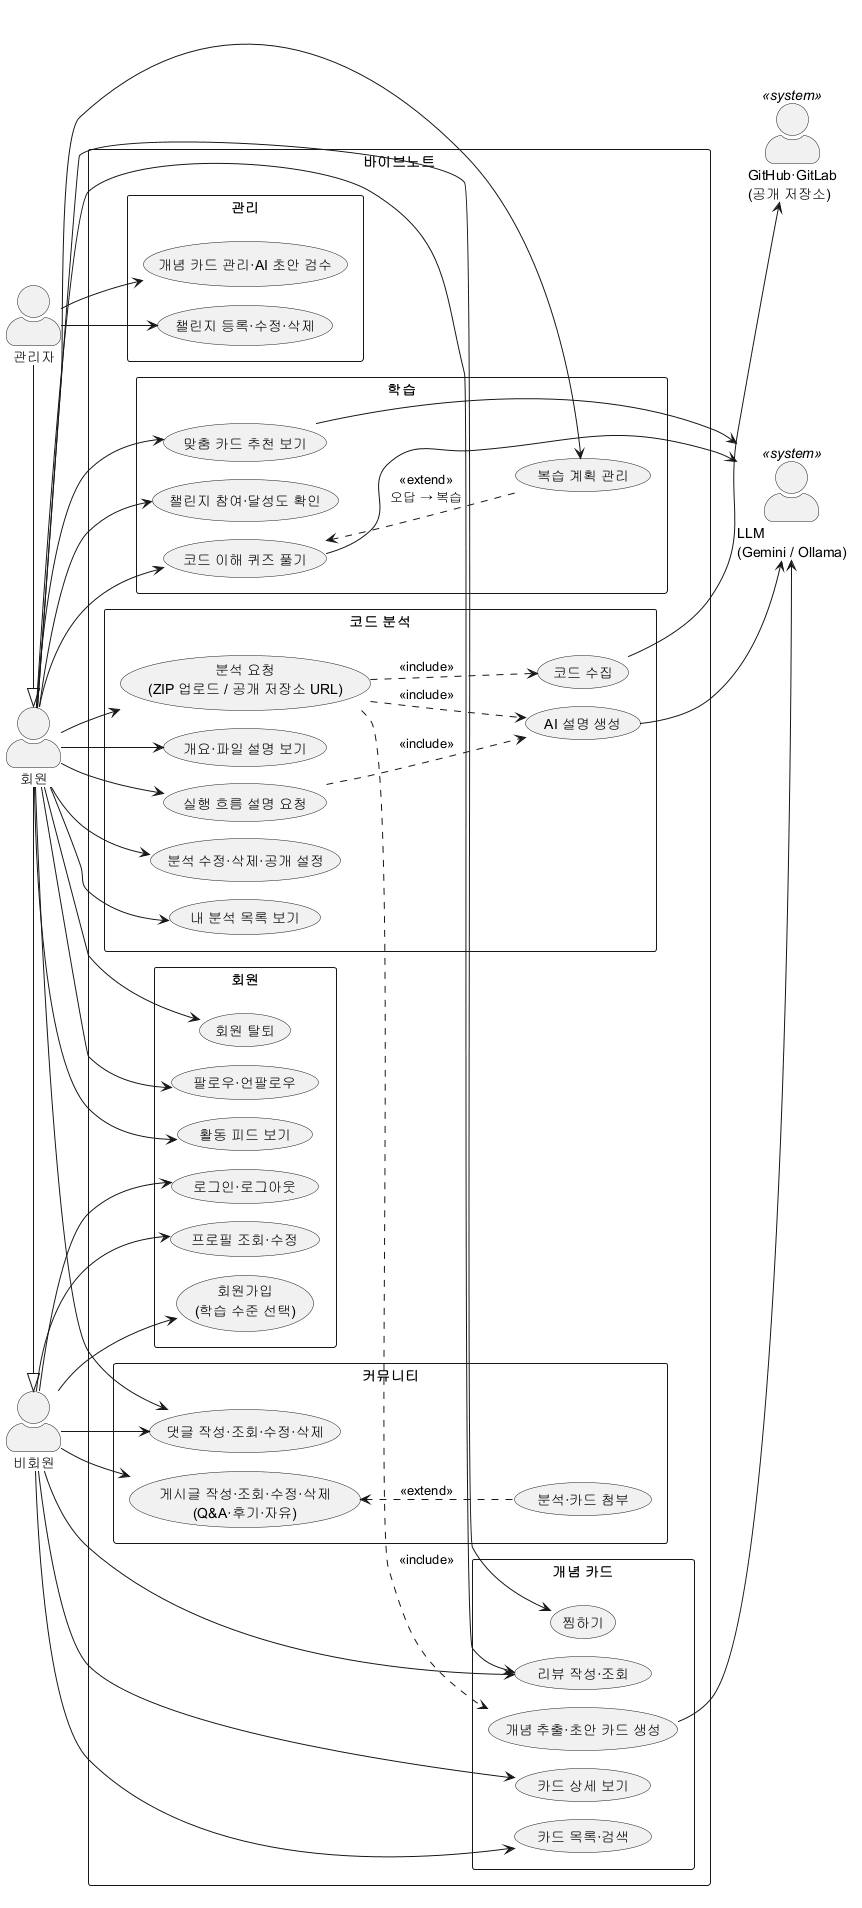

The diagram above was rendered by PlantUML. Its source (embedded in the PNG):
@startuml usecase
' 바이브노트 Use-Case Diagram (소스). 렌더링 명령은 02-유스케이스.md 머리에 있다 → docs/산출물/diagrams/usecase.png
' smetana 배치 엔진이라 Graphviz 없이 JDK만으로 렌더링된다
!pragma layout smetana
left to right direction
skinparam packageStyle rectangle
skinparam actorStyle awesome

actor "비회원" as Guest
actor "회원" as Member
actor "관리자" as Admin
actor "LLM\n(Gemini / Ollama)" as LLM <<system>>
actor "GitHub·GitLab\n(공개 저장소)" as Repo <<system>>

Member -|> Guest
Admin -|> Member

rectangle "바이브노트" {
  package "회원" {
    usecase "회원가입\n(학습 수준 선택)" as UC01
    usecase "로그인·로그아웃" as UC02
    usecase "프로필 조회·수정" as UC03
    usecase "회원 탈퇴" as UC04
    usecase "팔로우·언팔로우" as UC05
    usecase "활동 피드 보기" as UC06
  }

  package "코드 분석" {
    usecase "분석 요청\n(ZIP 업로드 / 공개 저장소 URL)" as UC10
    usecase "개요·파일 설명 보기" as UC11
    usecase "실행 흐름 설명 요청" as UC12
    usecase "분석 수정·삭제·공개 설정" as UC13
    usecase "코드 수집" as UC14
    usecase "AI 설명 생성" as UC15
    usecase "내 분석 목록 보기" as UC16
  }

  package "개념 카드" {
    usecase "카드 목록·검색" as UC20
    usecase "카드 상세 보기" as UC21
    usecase "리뷰 작성·조회" as UC22
    usecase "찜하기" as UC23
    usecase "개념 추출·초안 카드 생성" as UC24
  }

  package "학습" {
    usecase "코드 이해 퀴즈 풀기" as UC30
    usecase "복습 계획 관리" as UC31
    usecase "맞춤 카드 추천 보기" as UC32
    usecase "챌린지 참여·달성도 확인" as UC33
  }

  package "커뮤니티" {
    usecase "게시글 작성·조회·수정·삭제\n(Q&A·후기·자유)" as UC40
    usecase "댓글 작성·조회·수정·삭제" as UC41
    usecase "분석·카드 첨부" as UC42
  }

  package "관리" {
    usecase "개념 카드 관리·AI 초안 검수" as UC50
    usecase "챌린지 등록·수정·삭제" as UC51
  }
}

Guest --> UC01
Guest --> UC02
Guest --> UC20
Guest --> UC03
Guest --> UC21
Guest --> UC22
Guest --> UC41
Guest --> UC40

Member --> UC04
Member --> UC05
Member --> UC06
Member --> UC10
Member --> UC11
Member --> UC12
Member --> UC13
Member --> UC16
Member --> UC22
Member --> UC23
Member --> UC30
Member --> UC31
Member --> UC32
Member --> UC33
Member --> UC41

Admin --> UC50
Admin --> UC51

UC10 ..> UC14 : <<include>>
UC10 ..> UC15 : <<include>>
UC10 ..> UC24 : <<include>>
UC12 ..> UC15 : <<include>>
UC40 <.. UC42 : <<extend>>
UC30 <.. UC31 : <<extend>>\n오답 → 복습

UC14 --> Repo
UC15 --> LLM
UC24 --> LLM
UC30 --> LLM
UC32 --> LLM
@enduml